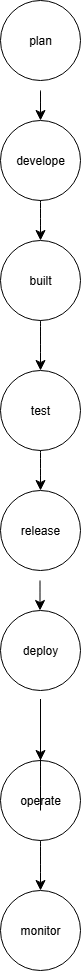

The diagram above was exported from draw.io. Its source (the exported page's mxGraphModel, read from the mxfile embedded in the PNG):
<mxGraphModel dx="1520" dy="808" grid="1" gridSize="10" guides="1" tooltips="1" connect="1" arrows="1" fold="1" page="1" pageScale="1" pageWidth="850" pageHeight="1100" math="0" shadow="0">
  <root>
    <mxCell id="0" />
    <mxCell id="1" parent="0" />
    <mxCell id="7H7p73Fa37DgFgHNaKS--1" value="plan" style="ellipse;whiteSpace=wrap;html=1;" vertex="1" parent="1">
      <mxGeometry x="396" y="290" width="80" height="80" as="geometry" />
    </mxCell>
    <mxCell id="7H7p73Fa37DgFgHNaKS--2" value="develope" style="ellipse;whiteSpace=wrap;html=1;" vertex="1" parent="1">
      <mxGeometry x="396" y="410" width="80" height="80" as="geometry" />
    </mxCell>
    <mxCell id="7H7p73Fa37DgFgHNaKS--3" value="built" style="ellipse;whiteSpace=wrap;html=1;" vertex="1" parent="1">
      <mxGeometry x="396" y="530" width="80" height="80" as="geometry" />
    </mxCell>
    <mxCell id="7H7p73Fa37DgFgHNaKS--4" value="release" style="ellipse;whiteSpace=wrap;html=1;" vertex="1" parent="1">
      <mxGeometry x="396" y="780" width="80" height="80" as="geometry" />
    </mxCell>
    <mxCell id="7H7p73Fa37DgFgHNaKS--5" value="deploy" style="ellipse;whiteSpace=wrap;html=1;" vertex="1" parent="1">
      <mxGeometry x="396" y="900" width="80" height="80" as="geometry" />
    </mxCell>
    <mxCell id="7H7p73Fa37DgFgHNaKS--6" value="operate" style="ellipse;whiteSpace=wrap;html=1;" vertex="1" parent="1">
      <mxGeometry x="396" y="1050" width="80" height="80" as="geometry" />
    </mxCell>
    <mxCell id="7H7p73Fa37DgFgHNaKS--7" value="" style="edgeStyle=none;orthogonalLoop=1;jettySize=auto;html=1;rounded=0;fontSize=12;startSize=8;endSize=8;curved=1;entryX=0.5;entryY=0;entryDx=0;entryDy=0;" edge="1" parent="1" target="7H7p73Fa37DgFgHNaKS--6">
      <mxGeometry width="140" relative="1" as="geometry">
        <mxPoint x="436" y="1100" as="sourcePoint" />
        <mxPoint x="546" y="1090" as="targetPoint" />
        <Array as="points">
          <mxPoint x="436" y="1000" />
          <mxPoint x="436" y="980" />
        </Array>
      </mxGeometry>
    </mxCell>
    <mxCell id="7H7p73Fa37DgFgHNaKS--8" value="" style="edgeStyle=none;orthogonalLoop=1;jettySize=auto;html=1;rounded=0;fontSize=12;startSize=8;endSize=8;curved=1;" edge="1" parent="1">
      <mxGeometry width="140" relative="1" as="geometry">
        <mxPoint x="435.5" y="870" as="sourcePoint" />
        <mxPoint x="435.5" y="900" as="targetPoint" />
        <Array as="points" />
      </mxGeometry>
    </mxCell>
    <mxCell id="7H7p73Fa37DgFgHNaKS--9" value="" style="edgeStyle=none;orthogonalLoop=1;jettySize=auto;html=1;rounded=0;fontSize=12;startSize=8;endSize=8;curved=1;exitX=0.5;exitY=1;exitDx=0;exitDy=0;" edge="1" parent="1" source="7H7p73Fa37DgFgHNaKS--14" target="7H7p73Fa37DgFgHNaKS--4">
      <mxGeometry width="140" relative="1" as="geometry">
        <mxPoint x="416" y="820" as="sourcePoint" />
        <mxPoint x="416" y="890" as="targetPoint" />
        <Array as="points" />
      </mxGeometry>
    </mxCell>
    <mxCell id="7H7p73Fa37DgFgHNaKS--10" value="" style="edgeStyle=none;orthogonalLoop=1;jettySize=auto;html=1;rounded=0;fontSize=12;startSize=8;endSize=8;curved=1;exitX=0.5;exitY=1;exitDx=0;exitDy=0;" edge="1" parent="1" source="7H7p73Fa37DgFgHNaKS--14">
      <mxGeometry width="140" relative="1" as="geometry">
        <mxPoint x="436" y="670" as="sourcePoint" />
        <mxPoint x="436" y="720" as="targetPoint" />
        <Array as="points" />
      </mxGeometry>
    </mxCell>
    <mxCell id="7H7p73Fa37DgFgHNaKS--11" value="" style="edgeStyle=none;orthogonalLoop=1;jettySize=auto;html=1;rounded=0;fontSize=12;startSize=8;endSize=8;curved=1;entryX=0.5;entryY=0;entryDx=0;entryDy=0;exitX=0.5;exitY=1;exitDx=0;exitDy=0;" edge="1" parent="1" source="7H7p73Fa37DgFgHNaKS--2" target="7H7p73Fa37DgFgHNaKS--3">
      <mxGeometry width="140" relative="1" as="geometry">
        <mxPoint x="456" y="540" as="sourcePoint" />
        <mxPoint x="456" y="610" as="targetPoint" />
        <Array as="points" />
      </mxGeometry>
    </mxCell>
    <mxCell id="7H7p73Fa37DgFgHNaKS--12" value="" style="edgeStyle=none;orthogonalLoop=1;jettySize=auto;html=1;rounded=0;fontSize=12;startSize=8;endSize=8;curved=1;entryX=0.5;entryY=0;entryDx=0;entryDy=0;" edge="1" parent="1" target="7H7p73Fa37DgFgHNaKS--2">
      <mxGeometry width="140" relative="1" as="geometry">
        <mxPoint x="436" y="380" as="sourcePoint" />
        <mxPoint x="446" y="460" as="targetPoint" />
        <Array as="points" />
      </mxGeometry>
    </mxCell>
    <mxCell id="7H7p73Fa37DgFgHNaKS--13" value="" style="edgeStyle=none;orthogonalLoop=1;jettySize=auto;html=1;rounded=0;fontSize=12;startSize=8;endSize=8;curved=1;exitX=0.5;exitY=1;exitDx=0;exitDy=0;" edge="1" parent="1" source="7H7p73Fa37DgFgHNaKS--3" target="7H7p73Fa37DgFgHNaKS--14">
      <mxGeometry width="140" relative="1" as="geometry">
        <mxPoint x="436" y="650" as="sourcePoint" />
        <mxPoint x="436" y="720" as="targetPoint" />
        <Array as="points" />
      </mxGeometry>
    </mxCell>
    <mxCell id="7H7p73Fa37DgFgHNaKS--14" value="test" style="ellipse;whiteSpace=wrap;html=1;" vertex="1" parent="1">
      <mxGeometry x="396" y="660" width="80" height="80" as="geometry" />
    </mxCell>
    <mxCell id="7H7p73Fa37DgFgHNaKS--15" value="monitor" style="ellipse;whiteSpace=wrap;html=1;" vertex="1" parent="1">
      <mxGeometry x="396" y="1180" width="80" height="80" as="geometry" />
    </mxCell>
    <mxCell id="7H7p73Fa37DgFgHNaKS--16" value="" style="edgeStyle=none;orthogonalLoop=1;jettySize=auto;html=1;rounded=0;fontSize=12;startSize=8;endSize=8;curved=1;exitX=0.5;exitY=1;exitDx=0;exitDy=0;" edge="1" parent="1" source="7H7p73Fa37DgFgHNaKS--6">
      <mxGeometry width="140" relative="1" as="geometry">
        <mxPoint x="436" y="1150" as="sourcePoint" />
        <mxPoint x="436" y="1180" as="targetPoint" />
        <Array as="points" />
      </mxGeometry>
    </mxCell>
  </root>
</mxGraphModel>